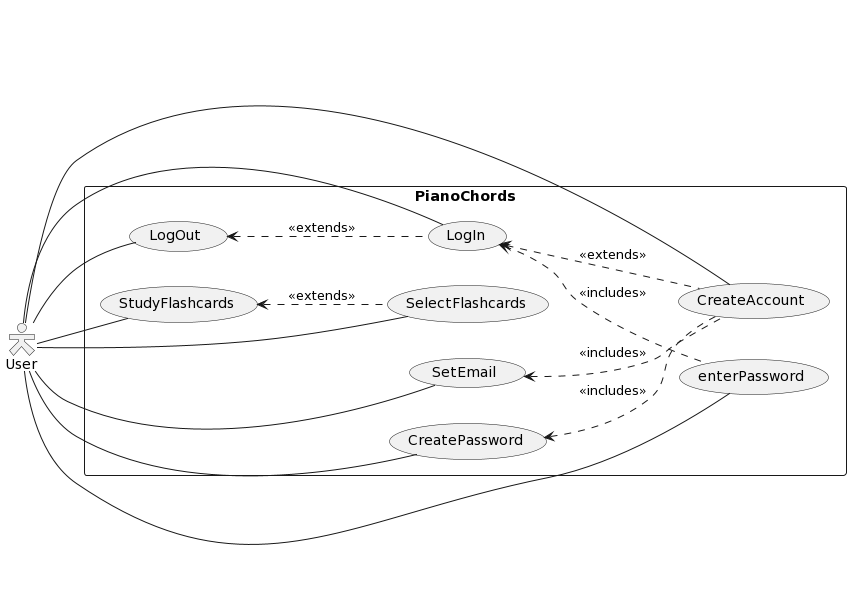

The diagram above was rendered by PlantUML. Its source (embedded in the PNG):
@startuml
left to right direction
skinparam actorStyle Hollow

actor User as u

rectangle PianoChords {
usecase CreateAccount as ca
usecase SetEmail as se
usecase CreatePassword as cp
usecase enterPassword as ep
usecase LogIn as li
usecase LogOut as lo
usecase SelectFlashcards as self
usecase StudyFlashcards as stuf
}

u -- ca
u -- li
u -- lo
u -- se
u -- cp
u -- ep
u -- self
u -- stuf

li <.. ca :<<extends>>
lo <.. li :<<extends>>
cp <.. ca :<<includes>>
se <.. ca :<<includes>>
li <.. ep :<<includes>>
stuf <.. self :<<extends>>
@enduml